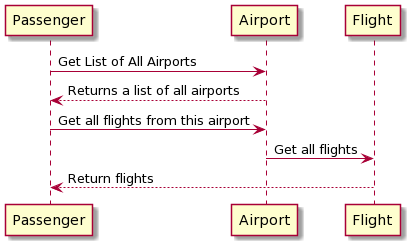

The diagram above was rendered by PlantUML. Its source (embedded in the PNG):
@startuml
Passenger -> Airport: Get List of All Airports
Airport --> Passenger: Returns a list of all airports


Passenger -> Airport: Get all flights from this airport
Airport -> Flight: Get all flights

Flight --> Passenger: Return flights
@enduml